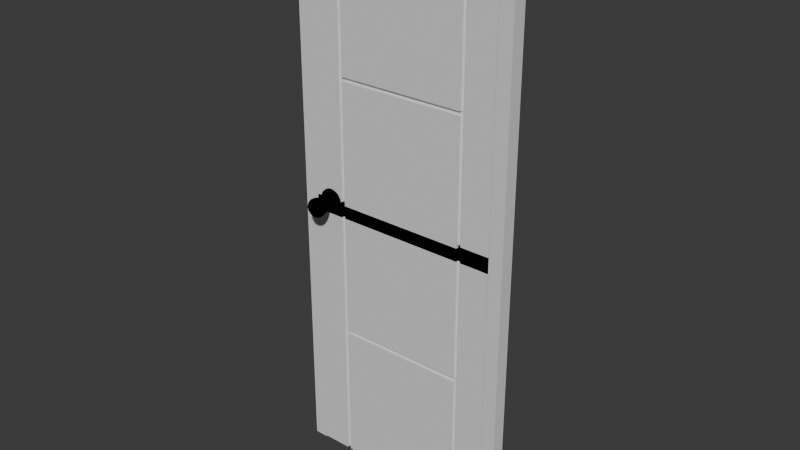 # Source: doortest.blend  (saved by Blender 4.2.66; exported with 4.5.12 LTS)
import bpy
from mathutils import Matrix  # noqa: F401  (used for matrix-valued properties, if any)

bpy.ops.wm.read_factory_settings(use_empty=True)
scene = bpy.context.scene
scene.name = 'Scene'

# ---- collections
col_collection = bpy.data.collections.new('Collection'); scene.collection.children.link(col_collection)

# ---- materials (node trees are filled in below, after node groups)
mat_door_material = bpy.data.materials.new('Door_material')
mat_handle_material = bpy.data.materials.new('Handle_material')
mat_handle_material.diffuse_color = (0.578, 0.555, 0.736, 1.0)
mat_hidden_material = bpy.data.materials.new('hidden_material')
mat_hidden_material.diffuse_color = (1.0, 1.0, 1.0, 1.0)

# ---- material node trees
mat_door_material.use_nodes = True; mat_door_material.node_tree.nodes.clear()
_N = mat_door_material.node_tree.nodes; _L = mat_door_material.node_tree.links
n0 = _N.new('ShaderNodeBsdfPrincipled'); n0.name = 'Principled BSDF'; n0.location = (10, 300)
n1 = _N.new('ShaderNodeOutputMaterial'); n1.name = 'Material Output'; n1.location = (1100, 160)
n2 = _N.new('ShaderNodeBsdfDiffuse'); n2.name = 'Diffuse BSDF'; n2.location = (200, 320)
n3 = _N.new('ShaderNodeBsdfAnisotropic'); n3.name = 'Glossy_0'; n3.location = (200, 0)
n4 = _N.new('ShaderNodeMixShader'); n4.name = 'Mix_0'; n4.location = (500, 160)
n4.inputs[0].default_value = 0.1
_L.new(n2.outputs[0], n4.inputs[1])
_L.new(n3.outputs[0], n4.inputs[2])
_L.new(n4.outputs[0], n1.inputs[0])
n1.is_active_output = True
mat_handle_material.use_nodes = True; mat_handle_material.node_tree.nodes.clear()
_N = mat_handle_material.node_tree.nodes; _L = mat_handle_material.node_tree.links
n0 = _N.new('ShaderNodeBsdfPrincipled'); n0.name = 'Principled BSDF'; n0.location = (10, 300)
n1 = _N.new('ShaderNodeBsdfAnisotropic'); n1.name = 'Glossy_0'; n1.location = (700, 160)
n1.inputs[1].default_value = 0.2
_L.new(n1.outputs[0], n1.inputs[0])
mat_hidden_material.use_nodes = True; mat_hidden_material.node_tree.nodes.clear()
_N = mat_hidden_material.node_tree.nodes; _L = mat_hidden_material.node_tree.links
n0 = _N.new('ShaderNodeBsdfPrincipled'); n0.name = 'Principled BSDF'; n0.location = (10, 300)
n1 = _N.new('ShaderNodeBsdfTransparent'); n1.name = 'Transparent_0'; n1.location = (700, 160)
_L.new(n1.outputs[0], n1.inputs[0])

# ---- world
world_world = bpy.data.worlds.new('World'); scene.world = world_world
world_world.use_nodes = True; world_world.node_tree.nodes.clear()
_N = world_world.node_tree.nodes; _L = world_world.node_tree.links
n0 = _N.new('ShaderNodeOutputWorld'); n0.name = 'World Output'; n0.location = (300, 300)
n1 = _N.new('ShaderNodeBackground'); n1.name = 'Background'; n1.location = (10, 300)
n1.inputs[0].default_value = (0.05088, 0.05088, 0.05088, 1.0)
_L.new(n1.outputs[0], n0.inputs[0])
n0.is_active_output = True
world_world.color = (0.05088, 0.05088, 0.05088)
world_world.sun_shadow_jitter_overblur = 0.0

# ---- meshes
me_doorfrane = bpy.data.meshes.new('DoorFrane')
me_doorfrane.from_pydata([(-0.4, -0.01667, 0.0), (-0.4, 0.03333, 0.0), (-0.35, 0.03333, 0.0), (-0.4, -0.01667, 2.0), (-0.4, 0.03333, 2.0), (0.4, 0.03333, 2.0), (0.4, -0.01667, 2.0), (0.35, -0.01667, 1.95), (-0.35, 0.03333, 1.95), (0.35, -0.01667, 0.0), (0.4, -0.01667, 0.0), (0.4, 0.03333, 0.0), (0.35, 0.008333, 1.95), (-0.35, 0.008333, 1.95), (-0.35, 0.008333, 0.0), (-0.33, 0.008333, 1.95), (-0.33, 0.008333, 0.0), (-0.33, 0.03333, 1.95), (-0.33, 0.03333, 0.0), (0.35, 0.008333, 0.0), (-0.35, -0.01667, 1.95), (-0.35, -0.01667, 0.0), (0.35, 0.03333, 1.95), (0.35, 0.03333, 0.0), (0.33, 0.03333, 0.0), (0.33, 0.008333, 0.0), (0.33, 0.03333, 1.95), (0.33, 0.008333, 1.93), (0.33, 0.008333, 1.95), (-0.33, 0.03333, 1.93), (-0.33, 0.008333, 1.93), (0.33, 0.03333, 1.93)], [], [(3, 4, 1, 0), (7, 12, 19, 9), (4, 3, 6, 5), (10, 11, 5, 6), (13, 20, 21, 14), (17, 15, 16, 18), (11, 23, 22, 5), (20, 13, 12, 7), (20, 3, 0, 21), (9, 10, 6, 7), (13, 14, 16, 15), (4, 8, 2, 1), (29, 31, 27, 30), (7, 6, 3, 20), (8, 4, 5, 22), (14, 2, 18, 16), (17, 18, 2, 8), (28, 25, 19, 12), (28, 26, 24, 25), (25, 24, 23, 19), (22, 23, 24, 26), (29, 17, 26, 31), (15, 30, 27, 28), (8, 22, 26)])
me_doorfrane.materials.append(mat_door_material)
me_doorfrane.update()
me_door = bpy.data.meshes.new('Door')
me_door.from_pydata([(-0.696, -1.56e-08, 0.944), (0.0, -1.56e-08, 0.944), (-0.696, 0.025, 0.944), (0.0, 0.025, 0.944), (-0.1043, -1.583e-08, 0.944), (-0.5917, -1.583e-08, 0.944), (-0.5917, 0.025, 0.944), (-0.696, -1.563e-08, 0.4427), (0.0, -1.56e-08, 0.4427), (-0.696, 0.025, 0.4427), (0.0, 0.025, 0.4427), (-0.1043, -1.583e-08, 0.4427), (-0.5917, -1.583e-08, 0.4427), (-0.5917, 0.025, 0.4427), (-0.1043, 0.025, 0.4427), (-0.5769, -1.583e-08, 0.944), (-0.1191, -1.583e-08, 0.944), (-0.5769, 0.025, 0.944), (-0.5769, -1.583e-08, 0.4427), (-0.1191, -1.583e-08, 0.4427), (-0.696, -1.563e-08, 0.4278), (0.0, -1.56e-08, 0.4278), (-0.696, 0.025, 0.4278), (0.0, 0.025, 0.4278), (-0.1043, -1.583e-08, 0.4278), (-0.5917, -1.583e-08, 0.4278), (-0.1043, 0.025, 0.4278), (-0.1191, -1.583e-08, 0.4278), (-0.5769, -1.583e-08, 0.4278), (-0.5769, 0.025, 0.4278), (-0.1043, 0.01, 0.944), (-0.5917, 0.01, 0.944), (-0.1043, 0.01, 0.4427), (-0.5917, 0.01, 0.4427), (-0.5769, 0.01, 0.944), (-0.1191, 0.01, 0.944), (-0.5769, 0.01, 0.4427), (-0.1191, 0.01, 0.4427), (-0.1043, 0.01, 0.4278), (-0.5917, 0.01, 0.4278), (-0.1191, 0.01, 0.4278), (-0.5769, 0.01, 0.4278), (-0.1191, -1.583e-08, -0.04899), (-0.5769, -1.583e-08, -0.04899), (-0.5769, 0.025, -0.04899), (-0.1191, 0.025, -0.04899), (-0.696, -1.566e-08, -0.04899), (0.0, -1.56e-08, -0.049), (-0.696, 0.025, -0.04899), (0.0, 0.025, -0.049), (-0.1043, -1.583e-08, -0.049), (-0.5917, -1.583e-08, -0.04899), (-0.1043, 0.025, -0.049), (-0.1043, 0.01, -0.049), (-0.5917, 0.01, -0.04899), (-0.1191, 0.01, -0.04899), (-0.5769, 0.01, -0.04899), (-0.1191, 0.02459, -0.04899), (-0.1043, 0.02459, -0.049), (-0.1043, 0.025, 0.944), (-0.1191, 0.025, 0.944), (-0.1191, 0.025, 0.4427), (-0.5769, 0.025, 0.4427), (-0.5917, 0.025, 0.4278), (-0.1191, 0.025, 0.4278), (-0.5917, 0.025, -0.04899), (-0.1043, 0.016, 0.944), (-0.5917, 0.016, 0.944), (-0.5917, 0.016, 0.4427), (-0.1043, 0.016, 0.4427), (-0.5769, 0.016, 0.944), (-0.1191, 0.016, 0.944), (-0.1191, 0.016, 0.4427), (-0.5769, 0.016, 0.4427), (-0.5917, 0.016, 0.4278), (-0.1043, 0.016, 0.4278), (-0.5769, 0.016, 0.4278), (-0.1191, 0.016, 0.4278), (-0.5769, 0.016, -0.04899), (-0.1191, 0.016, -0.04899), (-0.5917, 0.016, -0.04899), (-0.1043, 0.016, -0.049), (-0.696, -1.56e-08, -0.996), (0.0, -1.56e-08, -0.996), (-0.696, 0.025, -0.996), (0.0, 0.025, -0.996), (-0.1043, -1.583e-08, -0.996), (-0.5917, -1.583e-08, -0.996), (-0.5917, 0.025, -0.996), (-0.696, -1.563e-08, -0.4947), (-0.696, -1.566e-08, 0.006504), (0.0, -1.56e-08, -0.4947), (0.0, -1.56e-08, 0.006505), (-0.696, 0.025, -0.4947), (-0.696, 0.025, 0.006504), (0.0, 0.025, -0.4947), (0.0, 0.025, 0.006505), (-0.1043, -1.583e-08, -0.4947), (-0.1043, -1.583e-08, 0.006505), (-0.5917, -1.583e-08, -0.4947), (-0.5917, -1.583e-08, 0.006504), (-0.5917, 0.025, -0.4947), (-0.5917, 0.025, 0.006504), (-0.1043, 0.025, -0.4947), (-0.1043, 0.025, 0.006505), (-0.5769, -1.583e-08, -0.996), (-0.1191, -1.583e-08, -0.996), (-0.5769, 0.025, -0.996), (-0.5769, -1.583e-08, -0.4947), (-0.1191, -1.583e-08, -0.4947), (-0.5769, 0.025, 0.006504), (-0.696, -1.563e-08, -0.4798), (0.0, -1.56e-08, -0.4798), (-0.696, 0.025, -0.4798), (0.0, 0.025, -0.4798), (-0.1043, -1.583e-08, -0.4798), (-0.5917, -1.583e-08, -0.4798), (-0.1043, 0.025, -0.4798), (-0.1191, -1.583e-08, -0.4798), (-0.5769, -1.583e-08, -0.4798), (-0.5769, 0.025, -0.4798), (-0.1043, 0.01, -0.996), (-0.5917, 0.01, -0.996), (-0.1043, 0.01, -0.4947), (-0.1043, 0.01, 0.006505), (-0.5917, 0.01, -0.4947), (-0.5917, 0.01, 0.006504), (-0.5769, 0.01, -0.996), (-0.1191, 0.01, -0.996), (-0.5769, 0.01, -0.4947), (-0.1191, 0.01, -0.4947), (-0.1043, 0.01, -0.4798), (-0.5917, 0.01, -0.4798), (-0.1191, 0.01, -0.4798), (-0.5769, 0.01, -0.4798), (-0.1191, -1.583e-08, -0.003005), (-0.5769, -1.583e-08, -0.003005), (-0.5769, 0.025, -0.003005), (-0.1191, 0.025, -0.003005), (-0.696, -1.566e-08, -0.003006), (0.0, -1.56e-08, -0.003005), (-0.696, 0.025, -0.003006), (0.0, 0.025, -0.003005), (-0.1043, -1.583e-08, -0.003005), (-0.5917, -1.583e-08, -0.003005), (-0.1043, 0.025, -0.003005), (-0.1043, 0.01, -0.003005), (-0.5917, 0.01, -0.003005), (-0.5769, 0.01, 0.006504), (-0.1191, 0.01, 0.006505), (-0.1043, 0.02459, 0.006505), (-0.1191, 0.02459, 0.006505), (-0.1191, 0.01, -0.003005), (-0.5769, 0.01, -0.003005), (-0.1191, 0.02459, -0.003005), (-0.1043, 0.02459, -0.003005), (-0.1043, 0.025, -0.996), (-0.1191, 0.025, -0.996), (-0.1191, 0.025, -0.4947), (-0.5769, 0.025, -0.4947), (-0.1191, 0.025, 0.006505), (-0.5917, 0.025, -0.4798), (-0.1191, 0.025, -0.4798), (-0.5917, 0.025, -0.003005), (-0.1043, 0.016, -0.996), (-0.5917, 0.016, -0.996), (-0.5917, 0.016, -0.4947), (-0.5917, 0.016, 0.006504), (-0.1043, 0.016, -0.4947), (-0.1043, 0.016, 0.006505), (-0.5769, 0.016, -0.996), (-0.1191, 0.016, -0.996), (-0.1191, 0.016, -0.4947), (-0.5769, 0.016, -0.4947), (-0.1191, 0.016, 0.006505), (-0.5769, 0.016, 0.006504), (-0.5917, 0.016, -0.4798), (-0.1043, 0.016, -0.4798), (-0.5769, 0.016, -0.4798), (-0.1191, 0.016, -0.4798), (-0.5769, 0.016, -0.003005), (-0.1191, 0.016, -0.003005), (-0.5917, 0.016, -0.003005), (-0.1043, 0.016, -0.003005)], [], [(2, 0, 5, 6), (3, 1, 8, 10), (49, 47, 92, 96), (0, 2, 9, 7), (46, 48, 94, 90), (5, 0, 7, 12), (51, 46, 90, 100), (52, 49, 96, 104), (1, 4, 11, 8), (47, 50, 98, 92), (12, 25, 39, 33), (2, 6, 13, 9), (5, 12, 33, 31), (16, 15, 18, 19), (18, 15, 34, 36), (10, 8, 21, 23), (7, 9, 22, 20), (12, 7, 20, 25), (14, 10, 23, 26), (8, 11, 24, 21), (51, 100, 126, 54), (24, 11, 32, 38), (16, 19, 37, 35), (34, 31, 33, 36), (30, 35, 37, 32), (36, 33, 39, 41), (32, 37, 40, 38), (37, 36, 41, 40), (19, 18, 36, 37), (28, 27, 40, 41), (20, 22, 48, 46), (11, 4, 30, 32), (23, 21, 47, 49), (50, 24, 38, 53), (25, 20, 46, 51), (26, 23, 49, 52), (21, 24, 50, 47), (27, 28, 43, 42), (25, 51, 54, 39), (98, 50, 53, 124), (55, 56, 148, 149), (126, 148, 56, 54), (42, 43, 56, 55), (124, 53, 55, 149), (61, 60, 71, 72), (35, 30, 66, 71), (31, 34, 70, 67), (71, 66, 69, 72), (79, 81, 169, 174), (67, 70, 73, 68), (80, 78, 175, 167), (78, 79, 174, 175), (72, 69, 75, 77), (68, 73, 76, 74), (73, 72, 77, 76), (77, 75, 81, 79), (74, 76, 78, 80), (62, 61, 72, 73), (65, 63, 74, 80), (59, 4, 1, 3), (59, 3, 10, 14), (48, 65, 102, 94), (17, 15, 16, 60), (17, 60, 61, 62), (9, 13, 63, 22), (43, 28, 41, 56), (27, 42, 55, 40), (22, 63, 65, 48), (29, 64, 45, 44), (41, 39, 54, 56), (38, 40, 55, 53), (29, 44, 78, 76), (63, 13, 68, 74), (17, 62, 73, 70), (52, 104, 169, 81), (64, 29, 76, 77), (13, 6, 67, 68), (59, 14, 69, 66), (44, 45, 79, 78), (45, 64, 77, 79), (14, 26, 75, 69), (26, 52, 81, 75), (102, 65, 80, 167), (84, 88, 87, 82), (85, 95, 91, 83), (142, 96, 92, 140), (82, 89, 93, 84), (139, 90, 94, 141), (87, 99, 89, 82), (144, 100, 90, 139), (145, 104, 96, 142), (83, 91, 97, 86), (140, 92, 98, 143), (99, 125, 132, 116), (84, 93, 101, 88), (87, 122, 125, 99), (106, 109, 108, 105), (108, 129, 127, 105), (95, 114, 112, 91), (89, 111, 113, 93), (99, 116, 111, 89), (103, 117, 114, 95), (91, 112, 115, 97), (144, 147, 126, 100), (115, 131, 123, 97), (106, 128, 130, 109), (127, 129, 125, 122), (121, 123, 130, 128), (129, 134, 132, 125), (123, 131, 133, 130), (130, 133, 134, 129), (109, 130, 129, 108), (119, 134, 133, 118), (111, 139, 141, 113), (97, 123, 121, 86), (114, 142, 140, 112), (143, 146, 131, 115), (116, 144, 139, 111), (117, 145, 142, 114), (112, 140, 143, 115), (118, 135, 136, 119), (116, 132, 147, 144), (98, 124, 146, 143), (152, 149, 148, 153), (126, 147, 153, 148), (135, 152, 153, 136), (124, 149, 152, 146), (158, 172, 171, 157), (128, 171, 164, 121), (122, 165, 170, 127), (171, 172, 168, 164), (181, 174, 169, 183), (165, 166, 173, 170), (182, 167, 175, 180), (180, 175, 174, 181), (172, 179, 177, 168), (166, 176, 178, 173), (173, 178, 179, 172), (179, 181, 183, 177), (176, 182, 180, 178), (159, 173, 172, 158), (163, 182, 176, 161), (156, 85, 83, 86), (156, 103, 95, 85), (141, 94, 102, 163), (107, 157, 106, 105), (107, 159, 158, 157), (93, 113, 161, 101), (136, 153, 134, 119), (118, 133, 152, 135), (113, 141, 163, 161), (120, 137, 138, 162), (134, 153, 147, 132), (131, 146, 152, 133), (120, 178, 180, 137), (161, 176, 166, 101), (107, 170, 173, 159), (145, 183, 169, 104), (162, 179, 178, 120), (101, 166, 165, 88), (160, 174, 175, 110), (156, 164, 168, 103), (137, 180, 181, 138), (138, 181, 179, 162), (103, 168, 177, 117), (117, 177, 183, 145), (102, 167, 182, 163)])
me_door.materials.append(mat_door_material)
me_door.update()
me_handle_front = bpy.data.meshes.new('Handle_Front')
me_handle_front.from_pydata([(-0.03019, -0.002781, -0.03282), (-0.04255, -0.002942, -0.01332), (-0.0435, -0.003072, 0.009742), (-0.03279, -0.003135, 0.03019), (-0.01329, -0.003114, 0.04254), (0.009772, -0.003016, 0.04349), (0.03022, -0.002866, 0.03279), (0.04257, -0.002704, 0.01329), (0.04352, -0.002575, -0.009773), (0.03281, -0.002512, -0.03022), (0.01332, -0.002532, -0.04257), (-0.009746, -0.00263, -0.04352), (-0.02902, -0.01959, -0.03172), (-0.04093, -0.01974, -0.01293), (-0.04184, -0.01987, 0.009297), (-0.03152, -0.01993, 0.029), (-0.01273, -0.01991, 0.04091), (0.009494, -0.01982, 0.04183), (0.0292, -0.01967, 0.03151), (0.04111, -0.01952, 0.01272), (0.04202, -0.01939, -0.009511), (0.0317, -0.01933, -0.02922), (0.01291, -0.01935, -0.04112), (-0.009317, -0.01944, -0.04204), (1.283e-05, -0.005669, -1.534e-05), (-0.01446, -0.01961, -0.01591), (-0.02041, -0.01969, -0.006515), (-0.02087, -0.01975, 0.004593), (-0.01571, -0.01978, 0.01444), (-0.006319, -0.01977, 0.02039), (0.004789, -0.01973, 0.02085), (0.01464, -0.01965, 0.01569), (0.02059, -0.01958, 0.006302), (0.02105, -0.01951, -0.004807), (0.01589, -0.01948, -0.01466), (0.006496, -0.01949, -0.02061), (-0.004612, -0.01954, -0.02106), (-0.01441, -0.0315, -0.01597), (-0.02036, -0.03158, -0.00658), (-0.02082, -0.03164, 0.004529), (-0.01566, -0.03167, 0.01438), (-0.006266, -0.03166, 0.02033), (0.004842, -0.03161, 0.02079), (0.01469, -0.03154, 0.01563), (0.02064, -0.03146, 0.006237), (0.0211, -0.0314, -0.004871), (0.01594, -0.03137, -0.01472), (0.00655, -0.03138, -0.02067), (-0.004559, -0.03143, -0.02113), (-0.01446, -0.02062, -0.01591), (-0.02041, -0.0207, -0.00652), (-0.02086, -0.02076, 0.004588), (-0.01571, -0.02079, 0.01444), (-0.006315, -0.02078, 0.02039), (0.004794, -0.02074, 0.02085), (0.01464, -0.02066, 0.01569), (0.02059, -0.02059, 0.006296), (0.02105, -0.02052, -0.004812), (0.01589, -0.02049, -0.01466), (0.006501, -0.0205, -0.02061), (-0.004608, -0.02055, -0.02107), (-0.008465, -0.03267, -0.00953), (-0.01199, -0.03272, -0.003971), (-0.01226, -0.03276, 0.002604), (-0.009205, -0.03277, 0.008434), (-0.003646, -0.03277, 0.01196), (0.002929, -0.03274, 0.01223), (0.008759, -0.0327, 0.009174), (0.01228, -0.03265, 0.003615), (0.01255, -0.03262, -0.00296), (0.009499, -0.0326, -0.00879), (0.00394, -0.0326, -0.01231), (-0.002635, -0.03263, -0.01258), (-0.01662, -0.04476, -0.01848), (-0.02349, -0.04485, -0.007628), (-0.02402, -0.04492, 0.005202), (-0.01806, -0.04496, 0.01658), (-0.007214, -0.04495, 0.02345), (0.005617, -0.04489, 0.02398), (0.01699, -0.04481, 0.01802), (0.02387, -0.04472, 0.007176), (0.02439, -0.04464, -0.005655), (0.01844, -0.04461, -0.01703), (0.007588, -0.04462, -0.0239), (-0.005242, -0.04468, -0.02443), (-0.02194, -0.08929, -0.02444), (-0.03103, -0.08941, -0.01011), (-0.03173, -0.0895, 0.006852), (-0.02385, -0.08955, 0.02189), (-0.009515, -0.08953, 0.03097), (0.007443, -0.08946, 0.03167), (0.02248, -0.08935, 0.0238), (0.03156, -0.08923, 0.00946), (0.03226, -0.08914, -0.007499), (0.02439, -0.08909, -0.02253), (0.01005, -0.0891, -0.03162), (-0.006909, -0.08918, -0.03232), (-0.01407, -0.09728, -0.01589), (-0.01993, -0.09736, -0.006638), (-0.02038, -0.09742, 0.004308), (-0.0153, -0.09745, 0.01401), (-0.006047, -0.09744, 0.01988), (0.004899, -0.09739, 0.02033), (0.0146, -0.09732, 0.01524), (0.02047, -0.09725, 0.005991), (0.02092, -0.09719, -0.004955), (0.01584, -0.09716, -0.01466), (0.006581, -0.09717, -0.02052), (-0.004365, -0.09721, -0.02097), (-0.006114, -0.09771, -0.007253), (-0.008724, -0.09774, -0.003134), (-0.008925, -0.09777, 0.001738), (-0.006662, -0.09779, 0.006058), (-0.002543, -0.09778, 0.008668), (0.002329, -0.09776, 0.008869), (0.006649, -0.09773, 0.006606), (0.009259, -0.09769, 0.002487), (0.009459, -0.09767, -0.002385), (0.007197, -0.09765, -0.006705), (0.003078, -0.09766, -0.009315), (-0.001794, -0.09768, -0.009516), (0.0002673, -0.09871, -0.0003234), (-0.003783, -0.04133, 0.01245), (0.009928, -0.04115, -0.009193), (-0.01277, -0.04131, 0.002692), (-0.01248, -0.04128, -0.004167), (-0.002729, -0.04118, -0.01315), (-0.009044, -0.03339, -0.01016), (-0.0128, -0.03344, -0.004226), (-0.01309, -0.03347, 0.002791), (-0.009834, -0.03349, 0.009013), (-0.003901, -0.03349, 0.01277), (0.003116, -0.03346, 0.01306), (0.009338, -0.03341, 0.009803), (0.0131, -0.03336, 0.00387), (0.01339, -0.03332, -0.003147), (0.01013, -0.0333, -0.009369), (0.004195, -0.03331, -0.01313), (-0.002822, -0.03334, -0.01342), (-0.01321, -0.005427, 0.04232), (-0.03003, -0.005095, -0.03266), (-0.03261, -0.005448, 0.03003), (-0.04232, -0.005256, -0.01327), (-0.04327, -0.005385, 0.009681), (0.03008, -0.00518, 0.03261), (0.009733, -0.005329, 0.04326), (0.01326, -0.004848, -0.04237), (0.04331, -0.00489, -0.009737), (0.04237, -0.005019, 0.01321), (-0.009687, -0.004946, -0.04332), (0.03266, -0.004828, -0.03008), (-0.008809, -0.04123, -0.009965), (-0.009581, -0.04133, 0.008773), (0.003076, -0.0413, 0.01273), (0.009157, -0.04125, 0.009545), (0.01283, -0.04121, 0.003746), (0.01311, -0.04117, -0.003112), (0.00413, -0.04115, -0.01287), (-0.01202, -0.03324, -0.003983), (-0.01229, -0.03327, 0.00261), (-0.009228, -0.03329, 0.008455), (-0.003654, -0.03329, 0.01199), (0.002938, -0.03326, 0.01226), (0.008783, -0.03321, 0.009197), (0.01231, -0.03317, 0.003623), (0.01259, -0.03313, -0.002969), (0.009525, -0.03311, -0.008814), (0.003951, -0.03312, -0.01235), (-0.002641, -0.03315, -0.01262), (-0.008486, -0.03319, -0.009556), (-0.02409, -0.07821, -0.02672), (-0.03404, -0.07834, -0.01102), (0.008109, -0.0784, 0.03475), (0.02458, -0.07828, 0.02612), (0.03453, -0.07815, 0.01042), (-0.02617, -0.0785, 0.02403), (-0.01047, -0.07848, 0.03398), (0.0353, -0.07804, -0.00816), (0.02667, -0.07799, -0.02463), (-0.0348, -0.07844, 0.007561), (-0.007614, -0.07809, -0.03535), (0.01096, -0.07801, -0.03458), (-0.03528, -0.07544, -0.01139), (0.02545, -0.07538, 0.02709), (0.03576, -0.07525, 0.01082), (-0.01086, -0.07559, 0.03523), (0.02761, -0.07508, -0.0255), (-0.02497, -0.07531, -0.02766), (0.008383, -0.07551, 0.03602), (-0.02714, -0.0756, 0.02492), (0.03655, -0.07514, -0.008432), (-0.03607, -0.07555, 0.007855), (-0.007906, -0.07518, -0.0366), (0.01134, -0.0751, -0.03581), (-0.02173, -0.07799, -0.02417), (-0.03072, -0.0781, -0.00998), (0.007348, -0.07816, 0.03136), (0.02223, -0.07805, 0.02357), (0.03122, -0.07793, 0.009382), (-0.02362, -0.07824, 0.02168), (-0.009434, -0.07823, 0.03067), (0.03191, -0.07784, -0.007399), (0.02412, -0.07779, -0.02228), (-0.03141, -0.0782, 0.006802), (-0.006854, -0.07788, -0.03196), (0.009927, -0.0778, -0.03127), (-0.02929, -0.07565, -0.009519), (0.0212, -0.0756, 0.02247), (0.02977, -0.07549, 0.008942), (-0.008991, -0.07577, 0.02924), (0.023, -0.07536, -0.02125), (-0.02072, -0.07554, -0.02305), (0.007009, -0.07571, 0.0299), (-0.02252, -0.07579, 0.02067), (0.03043, -0.0754, -0.007059), (-0.02995, -0.07574, 0.006481), (-0.006532, -0.07544, -0.03048), (0.009468, -0.07537, -0.02982)], [], [(24, 0, 1), (24, 1, 2), (24, 2, 3), (24, 3, 4), (24, 4, 5), (24, 5, 6), (24, 6, 7), (24, 7, 8), (24, 8, 9), (24, 9, 10), (24, 10, 11), (11, 0, 24), (140, 12, 13, 142), (142, 13, 14, 143), (143, 14, 15, 141), (141, 15, 16, 139), (139, 16, 17, 145), (145, 17, 18, 144), (144, 18, 19, 148), (148, 19, 20, 147), (147, 20, 21, 150), (150, 21, 22, 146), (146, 22, 23, 149), (140, 0, 11, 149), (13, 12, 25, 26), (14, 13, 26, 27), (15, 14, 27, 28), (16, 15, 28, 29), (17, 16, 29, 30), (18, 17, 30, 31), (19, 18, 31, 32), (20, 19, 32, 33), (21, 20, 33, 34), (22, 21, 34, 35), (23, 22, 35, 36), (12, 23, 36, 25), (25, 49, 50, 26), (49, 37, 38, 50), (26, 50, 51, 27), (50, 38, 39, 51), (27, 51, 52, 28), (51, 39, 40, 52), (28, 52, 53, 29), (52, 40, 41, 53), (29, 53, 54, 30), (53, 41, 42, 54), (30, 54, 55, 31), (54, 42, 43, 55), (31, 55, 56, 32), (55, 43, 44, 56), (32, 56, 57, 33), (56, 44, 45, 57), (33, 57, 58, 34), (57, 45, 46, 58), (34, 58, 59, 35), (58, 46, 47, 59), (35, 59, 60, 36), (59, 47, 48, 60), (36, 60, 49, 25), (60, 48, 37, 49), (38, 37, 61, 62), (39, 38, 62, 63), (40, 39, 63, 64), (41, 40, 64, 65), (42, 41, 65, 66), (43, 42, 66, 67), (44, 43, 67, 68), (45, 44, 68, 69), (46, 45, 69, 70), (47, 46, 70, 71), (48, 47, 71, 72), (37, 48, 72, 61), (124, 125, 74, 75), (171, 170, 85, 86), (173, 172, 90, 91), (174, 173, 91, 92), (176, 175, 88, 89), (178, 177, 93, 94), (175, 179, 87, 88), (177, 174, 92, 93), (170, 180, 96, 85), (180, 181, 95, 96), (181, 178, 94, 95), (172, 176, 89, 90), (179, 171, 86, 87), (90, 89, 101, 102), (86, 85, 97, 98), (93, 92, 104, 105), (96, 95, 107, 108), (85, 96, 108, 97), (89, 88, 100, 101), (91, 90, 102, 103), (88, 87, 99, 100), (92, 91, 103, 104), (95, 94, 106, 107), (94, 93, 105, 106), (87, 86, 98, 99), (105, 104, 116, 117), (108, 107, 119, 120), (97, 108, 120, 109), (101, 100, 112, 113), (103, 102, 114, 115), (100, 99, 111, 112), (104, 103, 115, 116), (107, 106, 118, 119), (106, 105, 117, 118), (99, 98, 110, 111), (102, 101, 113, 114), (98, 97, 109, 110), (120, 119, 121), (109, 120, 121), (113, 112, 121), (115, 114, 121), (112, 111, 121), (116, 115, 121), (119, 118, 121), (118, 117, 121), (111, 110, 121), (114, 113, 121), (110, 109, 121), (117, 116, 121), (169, 158, 62, 61), (158, 159, 63, 62), (159, 160, 64, 63), (160, 161, 65, 64), (161, 162, 66, 65), (162, 163, 67, 66), (163, 164, 68, 67), (164, 165, 69, 68), (165, 166, 70, 69), (166, 167, 71, 70), (167, 168, 72, 71), (168, 169, 61, 72), (72, 138, 127, 61), (63, 129, 130, 64), (67, 133, 134, 68), (64, 130, 131, 65), (61, 127, 128, 62), (69, 135, 136, 70), (66, 132, 133, 67), (65, 131, 132, 66), (71, 137, 138, 72), (70, 136, 137, 71), (62, 128, 129, 63), (68, 134, 135, 69), (0, 140, 142, 1), (1, 142, 143, 2), (2, 143, 141, 3), (3, 141, 139, 4), (4, 139, 145, 5), (5, 145, 144, 6), (6, 144, 148, 7), (7, 148, 147, 8), (8, 147, 150, 9), (9, 150, 146, 10), (10, 146, 149, 11), (12, 140, 149, 23), (153, 154, 163, 162), (154, 155, 164, 163), (155, 156, 165, 164), (125, 151, 73, 74), (152, 124, 75, 76), (122, 152, 76, 77), (153, 122, 77, 78), (154, 153, 78, 79), (155, 154, 79, 80), (156, 155, 80, 81), (123, 156, 81, 82), (157, 123, 82, 83), (126, 157, 83, 84), (73, 151, 126, 84), (151, 125, 158, 169), (125, 124, 159, 158), (124, 152, 160, 159), (152, 122, 161, 160), (122, 153, 162, 161), (156, 123, 166, 165), (123, 157, 167, 166), (157, 126, 168, 167), (126, 151, 169, 168), (185, 189, 213, 209), (192, 193, 217, 216), (172, 173, 197, 196), (174, 177, 201, 198), (171, 179, 203, 195), (184, 183, 207, 208), (187, 192, 216, 211), (170, 171, 195, 194), (179, 175, 199, 203), (176, 172, 196, 200), (183, 188, 212, 207), (190, 184, 208, 214), (74, 73, 187, 182), (79, 78, 188, 183), (80, 79, 183, 184), (77, 76, 189, 185), (82, 81, 190, 186), (76, 75, 191, 189), (81, 80, 184, 190), (73, 84, 192, 187), (84, 83, 193, 192), (83, 82, 186, 193), (78, 77, 185, 188), (75, 74, 182, 191), (206, 211, 194, 195), (207, 212, 196, 197), (208, 207, 197, 198), (209, 213, 199, 200), (210, 214, 201, 202), (213, 215, 203, 199), (214, 208, 198, 201), (211, 216, 204, 194), (216, 217, 205, 204), (217, 210, 202, 205), (212, 209, 200, 196), (215, 206, 195, 203), (180, 170, 194, 204), (173, 174, 198, 197), (193, 186, 210, 217), (186, 190, 214, 210), (181, 180, 204, 205), (175, 176, 200, 199), (188, 185, 209, 212), (189, 191, 215, 213), (182, 187, 211, 206), (178, 181, 205, 202), (177, 178, 202, 201), (191, 182, 206, 215)])
me_handle_front.polygons.foreach_set('use_smooth', [True] * 228)
me_handle_front.materials.append(mat_handle_material)
me_handle_front.update()
me_handle_back = bpy.data.meshes.new('Handle_Back')
me_handle_back.from_pydata([(-0.03019, -0.002781, -0.03282), (-0.04255, -0.002942, -0.01332), (-0.0435, -0.003072, 0.009742), (-0.03279, -0.003135, 0.03019), (-0.01329, -0.003114, 0.04254), (0.009772, -0.003016, 0.04349), (0.03022, -0.002866, 0.03279), (0.04257, -0.002704, 0.01329), (0.04352, -0.002575, -0.009773), (0.03281, -0.002512, -0.03022), (0.01332, -0.002532, -0.04257), (-0.009746, -0.00263, -0.04352), (-0.02902, -0.01959, -0.03172), (-0.04093, -0.01974, -0.01293), (-0.04184, -0.01987, 0.009297), (-0.03152, -0.01993, 0.029), (-0.01273, -0.01991, 0.04091), (0.009494, -0.01982, 0.04183), (0.0292, -0.01967, 0.03151), (0.04111, -0.01952, 0.01272), (0.04202, -0.01939, -0.009511), (0.0317, -0.01933, -0.02922), (0.01291, -0.01935, -0.04112), (-0.009317, -0.01944, -0.04204), (1.283e-05, -0.005669, -1.534e-05), (-0.01446, -0.01961, -0.01591), (-0.02041, -0.01969, -0.006515), (-0.02087, -0.01975, 0.004593), (-0.01571, -0.01978, 0.01444), (-0.006319, -0.01977, 0.02039), (0.004789, -0.01973, 0.02085), (0.01464, -0.01965, 0.01569), (0.02059, -0.01958, 0.006302), (0.02105, -0.01951, -0.004807), (0.01589, -0.01948, -0.01466), (0.006496, -0.01949, -0.02061), (-0.004612, -0.01954, -0.02106), (-0.01441, -0.0315, -0.01597), (-0.02036, -0.03158, -0.00658), (-0.02082, -0.03164, 0.004529), (-0.01566, -0.03167, 0.01438), (-0.006266, -0.03166, 0.02033), (0.004842, -0.03161, 0.02079), (0.01469, -0.03154, 0.01563), (0.02064, -0.03146, 0.006237), (0.0211, -0.0314, -0.004871), (0.01594, -0.03137, -0.01472), (0.00655, -0.03138, -0.02067), (-0.004559, -0.03143, -0.02113), (-0.01446, -0.02062, -0.01591), (-0.02041, -0.0207, -0.00652), (-0.02086, -0.02076, 0.004588), (-0.01571, -0.02079, 0.01444), (-0.006315, -0.02078, 0.02039), (0.004794, -0.02074, 0.02085), (0.01464, -0.02066, 0.01569), (0.02059, -0.02059, 0.006296), (0.02105, -0.02052, -0.004812), (0.01589, -0.02049, -0.01466), (0.006501, -0.0205, -0.02061), (-0.004608, -0.02055, -0.02107), (-0.008465, -0.03267, -0.00953), (-0.01199, -0.03272, -0.003971), (-0.01226, -0.03276, 0.002604), (-0.009205, -0.03277, 0.008434), (-0.003646, -0.03277, 0.01196), (0.002929, -0.03274, 0.01223), (0.008759, -0.0327, 0.009174), (0.01228, -0.03265, 0.003615), (0.01255, -0.03262, -0.00296), (0.009499, -0.0326, -0.00879), (0.00394, -0.0326, -0.01231), (-0.002635, -0.03263, -0.01258), (-0.01662, -0.04476, -0.01848), (-0.02349, -0.04485, -0.007628), (-0.02402, -0.04492, 0.005202), (-0.01806, -0.04496, 0.01658), (-0.007214, -0.04495, 0.02345), (0.005617, -0.04489, 0.02398), (0.01699, -0.04481, 0.01802), (0.02387, -0.04472, 0.007176), (0.02439, -0.04464, -0.005655), (0.01844, -0.04461, -0.01703), (0.007588, -0.04462, -0.0239), (-0.005242, -0.04468, -0.02443), (-0.02194, -0.08929, -0.02444), (-0.03103, -0.08941, -0.01011), (-0.03173, -0.0895, 0.006852), (-0.02385, -0.08955, 0.02189), (-0.009515, -0.08953, 0.03097), (0.007443, -0.08946, 0.03167), (0.02248, -0.08935, 0.0238), (0.03156, -0.08923, 0.00946), (0.03226, -0.08914, -0.007499), (0.02439, -0.08909, -0.02253), (0.01005, -0.0891, -0.03162), (-0.006909, -0.08918, -0.03232), (-0.01407, -0.09728, -0.01589), (-0.01993, -0.09736, -0.006638), (-0.02038, -0.09742, 0.004308), (-0.0153, -0.09745, 0.01401), (-0.006047, -0.09744, 0.01988), (0.004899, -0.09739, 0.02033), (0.0146, -0.09732, 0.01524), (0.02047, -0.09725, 0.005991), (0.02092, -0.09719, -0.004955), (0.01584, -0.09716, -0.01466), (0.006581, -0.09717, -0.02052), (-0.004365, -0.09721, -0.02097), (-0.006114, -0.09771, -0.007253), (-0.008724, -0.09774, -0.003134), (-0.008925, -0.09777, 0.001738), (-0.006662, -0.09779, 0.006058), (-0.002543, -0.09778, 0.008668), (0.002329, -0.09776, 0.008869), (0.006649, -0.09773, 0.006606), (0.009259, -0.09769, 0.002487), (0.009459, -0.09767, -0.002385), (0.007197, -0.09765, -0.006705), (0.003078, -0.09766, -0.009315), (-0.001794, -0.09768, -0.009516), (0.0002673, -0.09871, -0.0003234), (-0.003783, -0.04133, 0.01245), (0.009928, -0.04115, -0.009193), (-0.01277, -0.04131, 0.002692), (-0.01248, -0.04128, -0.004167), (-0.002729, -0.04118, -0.01315), (-0.009044, -0.03339, -0.01016), (-0.0128, -0.03344, -0.004226), (-0.01309, -0.03347, 0.002791), (-0.009834, -0.03349, 0.009013), (-0.003901, -0.03349, 0.01277), (0.003116, -0.03346, 0.01306), (0.009338, -0.03341, 0.009803), (0.0131, -0.03336, 0.00387), (0.01339, -0.03332, -0.003147), (0.01013, -0.0333, -0.009369), (0.004195, -0.03331, -0.01313), (-0.002822, -0.03334, -0.01342), (-0.01321, -0.005427, 0.04232), (-0.03003, -0.005095, -0.03266), (-0.03261, -0.005448, 0.03003), (-0.04232, -0.005256, -0.01327), (-0.04327, -0.005385, 0.009681), (0.03008, -0.00518, 0.03261), (0.009733, -0.005329, 0.04326), (0.01326, -0.004848, -0.04237), (0.04331, -0.00489, -0.009737), (0.04237, -0.005019, 0.01321), (-0.009687, -0.004946, -0.04332), (0.03266, -0.004828, -0.03008), (-0.008809, -0.04123, -0.009965), (-0.009581, -0.04133, 0.008773), (0.003076, -0.0413, 0.01273), (0.009157, -0.04125, 0.009545), (0.01283, -0.04121, 0.003746), (0.01311, -0.04117, -0.003112), (0.00413, -0.04115, -0.01287), (-0.01202, -0.03324, -0.003983), (-0.01229, -0.03327, 0.00261), (-0.009228, -0.03329, 0.008455), (-0.003654, -0.03329, 0.01199), (0.002938, -0.03326, 0.01226), (0.008783, -0.03321, 0.009197), (0.01231, -0.03317, 0.003623), (0.01259, -0.03313, -0.002969), (0.009525, -0.03311, -0.008814), (0.003951, -0.03312, -0.01235), (-0.002641, -0.03315, -0.01262), (-0.008486, -0.03319, -0.009556), (-0.02409, -0.07821, -0.02672), (-0.03404, -0.07834, -0.01102), (0.008109, -0.0784, 0.03475), (0.02458, -0.07828, 0.02612), (0.03453, -0.07815, 0.01042), (-0.02617, -0.0785, 0.02403), (-0.01047, -0.07848, 0.03398), (0.0353, -0.07804, -0.00816), (0.02667, -0.07799, -0.02463), (-0.0348, -0.07844, 0.007561), (-0.007614, -0.07809, -0.03535), (0.01096, -0.07801, -0.03458), (-0.03528, -0.07544, -0.01139), (0.02545, -0.07538, 0.02709), (0.03576, -0.07525, 0.01082), (-0.01086, -0.07559, 0.03523), (0.02761, -0.07508, -0.0255), (-0.02497, -0.07531, -0.02766), (0.008383, -0.07551, 0.03602), (-0.02714, -0.0756, 0.02492), (0.03655, -0.07514, -0.008432), (-0.03607, -0.07555, 0.007855), (-0.007906, -0.07518, -0.0366), (0.01134, -0.0751, -0.03581), (-0.02173, -0.07799, -0.02417), (-0.03072, -0.0781, -0.00998), (0.007348, -0.07816, 0.03136), (0.02223, -0.07805, 0.02357), (0.03122, -0.07793, 0.009382), (-0.02362, -0.07824, 0.02168), (-0.009434, -0.07823, 0.03067), (0.03191, -0.07784, -0.007399), (0.02412, -0.07779, -0.02228), (-0.03141, -0.0782, 0.006802), (-0.006854, -0.07788, -0.03196), (0.009927, -0.0778, -0.03127), (-0.02929, -0.07565, -0.009519), (0.0212, -0.0756, 0.02247), (0.02977, -0.07549, 0.008942), (-0.008991, -0.07577, 0.02924), (0.023, -0.07536, -0.02125), (-0.02072, -0.07554, -0.02305), (0.007009, -0.07571, 0.0299), (-0.02252, -0.07579, 0.02067), (0.03043, -0.0754, -0.007059), (-0.02995, -0.07574, 0.006481), (-0.006532, -0.07544, -0.03048), (0.009468, -0.07537, -0.02982)], [], [(24, 0, 1), (24, 1, 2), (24, 2, 3), (24, 3, 4), (24, 4, 5), (24, 5, 6), (24, 6, 7), (24, 7, 8), (24, 8, 9), (24, 9, 10), (24, 10, 11), (11, 0, 24), (140, 12, 13, 142), (142, 13, 14, 143), (143, 14, 15, 141), (141, 15, 16, 139), (139, 16, 17, 145), (145, 17, 18, 144), (144, 18, 19, 148), (148, 19, 20, 147), (147, 20, 21, 150), (150, 21, 22, 146), (146, 22, 23, 149), (140, 0, 11, 149), (13, 12, 25, 26), (14, 13, 26, 27), (15, 14, 27, 28), (16, 15, 28, 29), (17, 16, 29, 30), (18, 17, 30, 31), (19, 18, 31, 32), (20, 19, 32, 33), (21, 20, 33, 34), (22, 21, 34, 35), (23, 22, 35, 36), (12, 23, 36, 25), (25, 49, 50, 26), (49, 37, 38, 50), (26, 50, 51, 27), (50, 38, 39, 51), (27, 51, 52, 28), (51, 39, 40, 52), (28, 52, 53, 29), (52, 40, 41, 53), (29, 53, 54, 30), (53, 41, 42, 54), (30, 54, 55, 31), (54, 42, 43, 55), (31, 55, 56, 32), (55, 43, 44, 56), (32, 56, 57, 33), (56, 44, 45, 57), (33, 57, 58, 34), (57, 45, 46, 58), (34, 58, 59, 35), (58, 46, 47, 59), (35, 59, 60, 36), (59, 47, 48, 60), (36, 60, 49, 25), (60, 48, 37, 49), (38, 37, 61, 62), (39, 38, 62, 63), (40, 39, 63, 64), (41, 40, 64, 65), (42, 41, 65, 66), (43, 42, 66, 67), (44, 43, 67, 68), (45, 44, 68, 69), (46, 45, 69, 70), (47, 46, 70, 71), (48, 47, 71, 72), (37, 48, 72, 61), (124, 125, 74, 75), (171, 170, 85, 86), (173, 172, 90, 91), (174, 173, 91, 92), (176, 175, 88, 89), (178, 177, 93, 94), (175, 179, 87, 88), (177, 174, 92, 93), (170, 180, 96, 85), (180, 181, 95, 96), (181, 178, 94, 95), (172, 176, 89, 90), (179, 171, 86, 87), (90, 89, 101, 102), (86, 85, 97, 98), (93, 92, 104, 105), (96, 95, 107, 108), (85, 96, 108, 97), (89, 88, 100, 101), (91, 90, 102, 103), (88, 87, 99, 100), (92, 91, 103, 104), (95, 94, 106, 107), (94, 93, 105, 106), (87, 86, 98, 99), (105, 104, 116, 117), (108, 107, 119, 120), (97, 108, 120, 109), (101, 100, 112, 113), (103, 102, 114, 115), (100, 99, 111, 112), (104, 103, 115, 116), (107, 106, 118, 119), (106, 105, 117, 118), (99, 98, 110, 111), (102, 101, 113, 114), (98, 97, 109, 110), (120, 119, 121), (109, 120, 121), (113, 112, 121), (115, 114, 121), (112, 111, 121), (116, 115, 121), (119, 118, 121), (118, 117, 121), (111, 110, 121), (114, 113, 121), (110, 109, 121), (117, 116, 121), (169, 158, 62, 61), (158, 159, 63, 62), (159, 160, 64, 63), (160, 161, 65, 64), (161, 162, 66, 65), (162, 163, 67, 66), (163, 164, 68, 67), (164, 165, 69, 68), (165, 166, 70, 69), (166, 167, 71, 70), (167, 168, 72, 71), (168, 169, 61, 72), (72, 61, 127, 138), (63, 64, 130, 129), (67, 68, 134, 133), (64, 65, 131, 130), (61, 62, 128, 127), (69, 70, 136, 135), (66, 67, 133, 132), (65, 66, 132, 131), (71, 72, 138, 137), (70, 71, 137, 136), (62, 63, 129, 128), (68, 69, 135, 134), (0, 140, 142, 1), (1, 142, 143, 2), (2, 143, 141, 3), (3, 141, 139, 4), (4, 139, 145, 5), (5, 145, 144, 6), (6, 144, 148, 7), (7, 148, 147, 8), (8, 147, 150, 9), (9, 150, 146, 10), (10, 146, 149, 11), (12, 140, 149, 23), (153, 154, 163, 162), (154, 155, 164, 163), (155, 156, 165, 164), (125, 151, 73, 74), (152, 124, 75, 76), (122, 152, 76, 77), (153, 122, 77, 78), (154, 153, 78, 79), (155, 154, 79, 80), (156, 155, 80, 81), (123, 156, 81, 82), (157, 123, 82, 83), (126, 157, 83, 84), (73, 151, 126, 84), (151, 125, 158, 169), (125, 124, 159, 158), (124, 152, 160, 159), (152, 122, 161, 160), (122, 153, 162, 161), (156, 123, 166, 165), (123, 157, 167, 166), (157, 126, 168, 167), (126, 151, 169, 168), (185, 189, 213, 209), (192, 193, 217, 216), (172, 173, 197, 196), (174, 177, 201, 198), (171, 179, 203, 195), (184, 183, 207, 208), (187, 192, 216, 211), (170, 171, 195, 194), (179, 175, 199, 203), (176, 172, 196, 200), (183, 188, 212, 207), (190, 184, 208, 214), (74, 73, 187, 182), (79, 78, 188, 183), (80, 79, 183, 184), (77, 76, 189, 185), (82, 81, 190, 186), (76, 75, 191, 189), (81, 80, 184, 190), (73, 84, 192, 187), (84, 83, 193, 192), (83, 82, 186, 193), (78, 77, 185, 188), (75, 74, 182, 191), (206, 211, 194, 195), (207, 212, 196, 197), (208, 207, 197, 198), (209, 213, 199, 200), (210, 214, 201, 202), (213, 215, 203, 199), (214, 208, 198, 201), (211, 216, 204, 194), (216, 217, 205, 204), (217, 210, 202, 205), (212, 209, 200, 196), (215, 206, 195, 203), (180, 170, 194, 204), (173, 174, 198, 197), (193, 186, 210, 217), (186, 190, 214, 210), (181, 180, 204, 205), (175, 176, 200, 199), (188, 185, 209, 212), (189, 191, 215, 213), (182, 187, 211, 206), (178, 181, 205, 202), (177, 178, 202, 201), (191, 182, 206, 215)])
me_handle_back.polygons.foreach_set('use_smooth', [True] * 228)
me_handle_back.materials.append(mat_handle_material)
me_handle_back.update()
me_ctrl_hole = bpy.data.meshes.new('CTRL_Hole')
me_ctrl_hole.from_pydata([(-0.4, 0.0, 0.0), (-0.4, 0.15, 0.0), (0.4, 0.15, 0.0), (0.4, 0.0, 0.0), (-0.4, 0.0, 2.0), (-0.4, 0.15, 2.0), (0.4, 0.15, 2.0), (0.4, 0.0, 2.0)], [], [(0, 1, 2, 3), (0, 4, 5, 1), (1, 5, 6, 2), (3, 7, 4, 0), (2, 6, 7, 3), (5, 4, 7, 6)])
me_ctrl_hole.materials.append(mat_hidden_material)
me_ctrl_hole.update()

# ---- objects
ob_doorframe_col = bpy.data.objects.new('DoorFrame-col', me_doorfrane)
ob_door_rigid = bpy.data.objects.new('Door-rigid', me_door)
ob_handle_front = bpy.data.objects.new('Handle_Front', me_handle_front)
ob_handle_back = bpy.data.objects.new('Handle_Back', me_handle_back)
ob_door_group = bpy.data.objects.new('Door_Group', None)
ob_ctrl_hole_noimp = bpy.data.objects.new('CTRL_Hole-noimp', me_ctrl_hole)

# ---- transforms, parenting, visibility, modifiers, constraints
ob_doorframe_col.parent = ob_door_group
ob_doorframe_col.location = (0.0, 0.0, 0.0)
ob_doorframe_col.lock_location = (True, True, True)
ob_doorframe_col.lock_rotation = (True, True, True)
ob_door_rigid.parent = ob_doorframe_col
ob_door_rigid.location = (0.348, -0.01625, 1.0)
ob_door_rigid.lock_location = (True, True, True)
ob_door_rigid.lock_rotation = (True, True, False)
ob_handle_front.parent = ob_door_rigid
ob_handle_front.location = (-0.636, 0.008, 0.0)
ob_handle_front.rotation_euler = (3.142, 0.0, 0.0)
ob_handle_front.lock_rotation = (True, False, True)
_m = ob_handle_front.modifiers.new('Subdivision', 'SUBSURF')
_m.levels = 2
ob_handle_back.parent = ob_door_rigid
ob_handle_back.location = (-0.636, 0.00665, 0.0)
ob_handle_back.lock_rotation = (True, False, True)
_m = ob_handle_back.modifiers.new('Subdivision', 'SUBSURF')
_m.levels = 2
ob_door_group.location = (0.0, 0.0, 0.0)
ob_ctrl_hole_noimp.parent = ob_door_group
ob_ctrl_hole_noimp.location = (0.0, -0.075, -0.002)
ob_ctrl_hole_noimp.hide_render = True
ob_ctrl_hole_noimp.visible_camera = False
ob_ctrl_hole_noimp.visible_diffuse = False
ob_ctrl_hole_noimp.visible_glossy = False
ob_ctrl_hole_noimp.visible_transmission = False
ob_ctrl_hole_noimp.visible_shadow = False
ob_ctrl_hole_noimp.display_type = 'BOUNDS'

# ---- collection membership
col_collection.objects.link(ob_doorframe_col)
col_collection.objects.link(ob_door_rigid)
col_collection.objects.link(ob_handle_front)
col_collection.objects.link(ob_handle_back)
col_collection.objects.link(ob_door_group)
col_collection.objects.link(ob_ctrl_hole_noimp)

# ---- scene / render settings (as saved in the file)
scene.frame_start = 1; scene.frame_end = 250; scene.frame_set(1)
scene.render.engine = 'CYCLES'
bpy.context.view_layer.update()

# ---- added for rendering (the .blend has no active camera and no usable light): camera, sun
cam_auto = bpy.data.cameras.new('AutoCamera')
cam_auto.lens = 50.0
cam_auto.sensor_width = 36.0
cam_auto.clip_end = 1000.0
ob_auto_camera = bpy.data.objects.new('AutoCamera', cam_auto)
scene.collection.objects.link(ob_auto_camera)
ob_auto_camera.location = (2.00146, -2.41068, 2.60117)
ob_auto_camera.rotation_euler = (1.09748, -7.21219e-08, 0.694738)
scene.camera = ob_auto_camera
light_auto_sun = bpy.data.lights.new('AutoSun', 'SUN')
light_auto_sun.energy = 3.0
light_auto_sun.angle = 0.0523599
ob_auto_sun = bpy.data.objects.new('AutoSun', light_auto_sun)
scene.collection.objects.link(ob_auto_sun)
ob_auto_sun.rotation_euler = (0.872665, 0.174533, 0.523599)
bpy.context.view_layer.update()

